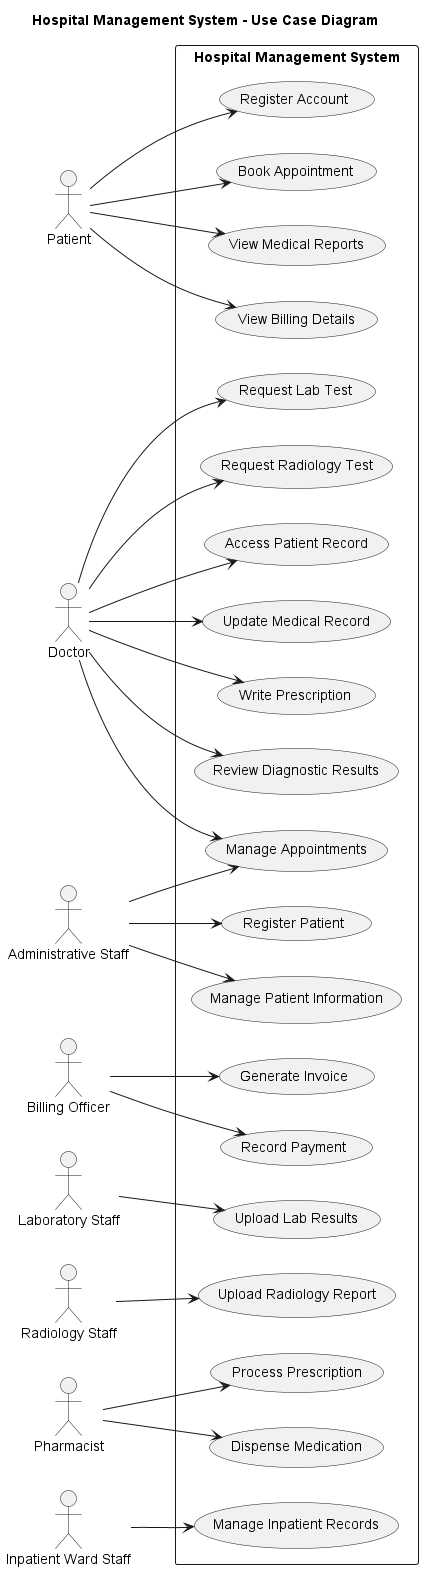

The diagram above was rendered by PlantUML. Its source (embedded in the PNG):
@startuml
left to right direction
title Hospital Management System - Use Case Diagram

skinparam backgroundColor white
skinparam shadowing false

actor Patient
actor Doctor
actor "Administrative Staff" as Admin
actor "Billing Officer" as Billing
actor "Laboratory Staff" as Lab
actor "Radiology Staff" as Radiology
actor Pharmacist
actor "Inpatient Ward Staff" as Ward

rectangle "Hospital Management System" {

  usecase "Register Account" as UC1
  usecase "Book Appointment" as UC2
  usecase "View Medical Reports" as UC3
  usecase "View Billing Details" as UC4

  usecase "Manage Appointments" as UC5
  usecase "Access Patient Record" as UC6
  usecase "Update Medical Record" as UC7
  usecase "Write Prescription" as UC8
  usecase "Review Diagnostic Results" as UC9
  usecase "Request Lab Test" as UC10
  usecase "Request Radiology Test" as UC11

  usecase "Register Patient" as UC12
  usecase "Manage Patient Information" as UC13

  usecase "Upload Lab Results" as UC14
  usecase "Upload Radiology Report" as UC15

  usecase "Process Prescription" as UC16
  usecase "Dispense Medication" as UC17

  usecase "Generate Invoice" as UC18
  usecase "Record Payment" as UC19

  usecase "Manage Inpatient Records" as UC20
}

Patient --> UC1
Patient --> UC2
Patient --> UC3
Patient --> UC4

Doctor --> UC5
Doctor --> UC6
Doctor --> UC7
Doctor --> UC8
Doctor --> UC9
Doctor --> UC10
Doctor --> UC11

Admin --> UC12
Admin --> UC13
Admin --> UC5

Lab --> UC14
Radiology --> UC15

Pharmacist --> UC16
Pharmacist --> UC17

Billing --> UC18
Billing --> UC19

Ward --> UC20

@enduml